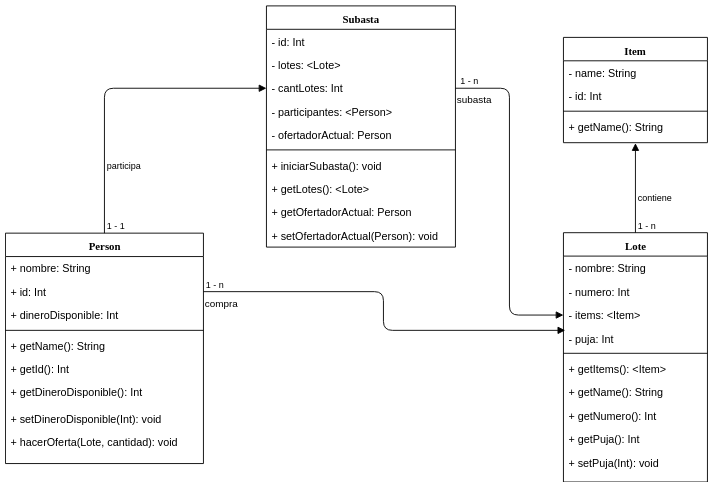

The diagram above was exported from draw.io. Its source (the exported page's mxGraphModel, read from the mxfile embedded in the PNG):
<mxGraphModel dx="840" dy="464" grid="1" gridSize="10" guides="1" tooltips="1" connect="1" arrows="1" fold="1" page="1" pageScale="1" pageWidth="1100" pageHeight="850" background="#ffffff" math="0" shadow="0">
  <root>
    <mxCell id="0" />
    <mxCell id="1" parent="0" />
    <mxCell id="78961159f06e98e8-17" value="Person&lt;br&gt;&lt;br&gt;" style="swimlane;html=1;fontStyle=1;align=center;verticalAlign=top;childLayout=stackLayout;horizontal=1;startSize=26;horizontalStack=0;resizeParent=1;resizeLast=0;collapsible=1;marginBottom=0;swimlaneFillColor=#ffffff;rounded=0;shadow=0;comic=0;labelBackgroundColor=none;strokeColor=#000000;strokeWidth=1;fillColor=none;fontFamily=Verdana;fontSize=12;fontColor=#000000;" parent="1" vertex="1">
      <mxGeometry x="120" y="297" width="220" height="256" as="geometry" />
    </mxCell>
    <mxCell id="78961159f06e98e8-21" value="+ nombre: String" style="text;html=1;strokeColor=none;fillColor=none;align=left;verticalAlign=top;spacingLeft=4;spacingRight=4;whiteSpace=wrap;overflow=hidden;rotatable=0;points=[[0,0.5],[1,0.5]];portConstraint=eastwest;" parent="78961159f06e98e8-17" vertex="1">
      <mxGeometry y="26" width="220" height="26" as="geometry" />
    </mxCell>
    <mxCell id="78961159f06e98e8-23" value="+ id: Int" style="text;html=1;strokeColor=none;fillColor=none;align=left;verticalAlign=top;spacingLeft=4;spacingRight=4;whiteSpace=wrap;overflow=hidden;rotatable=0;points=[[0,0.5],[1,0.5]];portConstraint=eastwest;" parent="78961159f06e98e8-17" vertex="1">
      <mxGeometry y="52" width="220" height="26" as="geometry" />
    </mxCell>
    <mxCell id="78961159f06e98e8-25" value="+ dineroDisponible: Int" style="text;html=1;strokeColor=none;fillColor=none;align=left;verticalAlign=top;spacingLeft=4;spacingRight=4;whiteSpace=wrap;overflow=hidden;rotatable=0;points=[[0,0.5],[1,0.5]];portConstraint=eastwest;" parent="78961159f06e98e8-17" vertex="1">
      <mxGeometry y="78" width="220" height="26" as="geometry" />
    </mxCell>
    <mxCell id="78961159f06e98e8-19" value="" style="line;html=1;strokeWidth=1;fillColor=none;align=left;verticalAlign=middle;spacingTop=-1;spacingLeft=3;spacingRight=3;rotatable=0;labelPosition=right;points=[];portConstraint=eastwest;" parent="78961159f06e98e8-17" vertex="1">
      <mxGeometry y="104" width="220" height="8" as="geometry" />
    </mxCell>
    <mxCell id="78961159f06e98e8-20" value="+ getName(): String" style="text;html=1;strokeColor=none;fillColor=none;align=left;verticalAlign=top;spacingLeft=4;spacingRight=4;whiteSpace=wrap;overflow=hidden;rotatable=0;points=[[0,0.5],[1,0.5]];portConstraint=eastwest;" parent="78961159f06e98e8-17" vertex="1">
      <mxGeometry y="112" width="220" height="26" as="geometry" />
    </mxCell>
    <mxCell id="78961159f06e98e8-27" value="+ getId(): Int" style="text;html=1;strokeColor=none;fillColor=none;align=left;verticalAlign=top;spacingLeft=4;spacingRight=4;whiteSpace=wrap;overflow=hidden;rotatable=0;points=[[0,0.5],[1,0.5]];portConstraint=eastwest;" parent="78961159f06e98e8-17" vertex="1">
      <mxGeometry y="138" width="220" height="26" as="geometry" />
    </mxCell>
    <mxCell id="-oslbT3AsfHZCa1r6G0d-3" value="+ getDineroDisponible(): Int" style="text;html=1;strokeColor=none;fillColor=none;align=left;verticalAlign=top;spacingLeft=4;spacingRight=4;whiteSpace=wrap;overflow=hidden;rotatable=0;points=[[0,0.5],[1,0.5]];portConstraint=eastwest;" vertex="1" parent="78961159f06e98e8-17">
      <mxGeometry y="164" width="220" height="29" as="geometry" />
    </mxCell>
    <mxCell id="-oslbT3AsfHZCa1r6G0d-4" value="+ setDineroDisponible(Int): void" style="text;html=1;strokeColor=none;fillColor=none;align=left;verticalAlign=top;spacingLeft=4;spacingRight=4;whiteSpace=wrap;overflow=hidden;rotatable=0;points=[[0,0.5],[1,0.5]];portConstraint=eastwest;" vertex="1" parent="78961159f06e98e8-17">
      <mxGeometry y="193" width="220" height="26" as="geometry" />
    </mxCell>
    <mxCell id="-oslbT3AsfHZCa1r6G0d-1" value="+ hacerOferta(Lote, cantidad): void&lt;br&gt;&lt;br&gt;" style="text;html=1;strokeColor=none;fillColor=none;align=left;verticalAlign=top;spacingLeft=4;spacingRight=4;whiteSpace=wrap;overflow=hidden;rotatable=0;points=[[0,0.5],[1,0.5]];portConstraint=eastwest;" vertex="1" parent="78961159f06e98e8-17">
      <mxGeometry y="219" width="220" height="37" as="geometry" />
    </mxCell>
    <mxCell id="78961159f06e98e8-30" value="Lote" style="swimlane;html=1;fontStyle=1;align=center;verticalAlign=top;childLayout=stackLayout;horizontal=1;startSize=26;horizontalStack=0;resizeParent=1;resizeLast=0;collapsible=1;marginBottom=0;swimlaneFillColor=#ffffff;rounded=0;shadow=0;comic=0;labelBackgroundColor=none;strokeColor=#000000;strokeWidth=1;fillColor=none;fontFamily=Verdana;fontSize=12;fontColor=#000000;" parent="1" vertex="1">
      <mxGeometry x="740" y="296.5" width="160" height="277" as="geometry" />
    </mxCell>
    <mxCell id="78961159f06e98e8-31" value="- nombre: String" style="text;html=1;strokeColor=none;fillColor=none;align=left;verticalAlign=top;spacingLeft=4;spacingRight=4;whiteSpace=wrap;overflow=hidden;rotatable=0;points=[[0,0.5],[1,0.5]];portConstraint=eastwest;" parent="78961159f06e98e8-30" vertex="1">
      <mxGeometry y="26" width="160" height="26" as="geometry" />
    </mxCell>
    <mxCell id="78961159f06e98e8-32" value="- numero: Int" style="text;html=1;strokeColor=none;fillColor=none;align=left;verticalAlign=top;spacingLeft=4;spacingRight=4;whiteSpace=wrap;overflow=hidden;rotatable=0;points=[[0,0.5],[1,0.5]];portConstraint=eastwest;" parent="78961159f06e98e8-30" vertex="1">
      <mxGeometry y="52" width="160" height="26" as="geometry" />
    </mxCell>
    <mxCell id="78961159f06e98e8-33" value="- items: &amp;lt;Item&amp;gt;" style="text;html=1;strokeColor=none;fillColor=none;align=left;verticalAlign=top;spacingLeft=4;spacingRight=4;whiteSpace=wrap;overflow=hidden;rotatable=0;points=[[0,0.5],[1,0.5]];portConstraint=eastwest;" parent="78961159f06e98e8-30" vertex="1">
      <mxGeometry y="78" width="160" height="26" as="geometry" />
    </mxCell>
    <mxCell id="78961159f06e98e8-34" value="- puja: Int" style="text;html=1;strokeColor=none;fillColor=none;align=left;verticalAlign=top;spacingLeft=4;spacingRight=4;whiteSpace=wrap;overflow=hidden;rotatable=0;points=[[0,0.5],[1,0.5]];portConstraint=eastwest;" parent="78961159f06e98e8-30" vertex="1">
      <mxGeometry y="104" width="160" height="26" as="geometry" />
    </mxCell>
    <mxCell id="78961159f06e98e8-38" value="" style="line;html=1;strokeWidth=1;fillColor=none;align=left;verticalAlign=middle;spacingTop=-1;spacingLeft=3;spacingRight=3;rotatable=0;labelPosition=right;points=[];portConstraint=eastwest;" parent="78961159f06e98e8-30" vertex="1">
      <mxGeometry y="130" width="160" height="8" as="geometry" />
    </mxCell>
    <mxCell id="78961159f06e98e8-39" value="+ getItems(): &amp;lt;Item&amp;gt;" style="text;html=1;strokeColor=none;fillColor=none;align=left;verticalAlign=top;spacingLeft=4;spacingRight=4;whiteSpace=wrap;overflow=hidden;rotatable=0;points=[[0,0.5],[1,0.5]];portConstraint=eastwest;" parent="78961159f06e98e8-30" vertex="1">
      <mxGeometry y="138" width="160" height="26" as="geometry" />
    </mxCell>
    <mxCell id="78961159f06e98e8-40" value="+ getName(): String&lt;br&gt;" style="text;html=1;strokeColor=none;fillColor=none;align=left;verticalAlign=top;spacingLeft=4;spacingRight=4;whiteSpace=wrap;overflow=hidden;rotatable=0;points=[[0,0.5],[1,0.5]];portConstraint=eastwest;" parent="78961159f06e98e8-30" vertex="1">
      <mxGeometry y="164" width="160" height="26" as="geometry" />
    </mxCell>
    <mxCell id="78961159f06e98e8-42" value="+ getNumero(): Int" style="text;html=1;strokeColor=none;fillColor=none;align=left;verticalAlign=top;spacingLeft=4;spacingRight=4;whiteSpace=wrap;overflow=hidden;rotatable=0;points=[[0,0.5],[1,0.5]];portConstraint=eastwest;" parent="78961159f06e98e8-30" vertex="1">
      <mxGeometry y="190" width="160" height="26" as="geometry" />
    </mxCell>
    <mxCell id="-oslbT3AsfHZCa1r6G0d-6" value="+ getPuja(): Int" style="text;html=1;strokeColor=none;fillColor=none;align=left;verticalAlign=top;spacingLeft=4;spacingRight=4;whiteSpace=wrap;overflow=hidden;rotatable=0;points=[[0,0.5],[1,0.5]];portConstraint=eastwest;" vertex="1" parent="78961159f06e98e8-30">
      <mxGeometry y="216" width="160" height="26" as="geometry" />
    </mxCell>
    <mxCell id="-oslbT3AsfHZCa1r6G0d-5" value="+ setPuja(Int): void" style="text;html=1;strokeColor=none;fillColor=none;align=left;verticalAlign=top;spacingLeft=4;spacingRight=4;whiteSpace=wrap;overflow=hidden;rotatable=0;points=[[0,0.5],[1,0.5]];portConstraint=eastwest;" vertex="1" parent="78961159f06e98e8-30">
      <mxGeometry y="242" width="160" height="26" as="geometry" />
    </mxCell>
    <mxCell id="78961159f06e98e8-43" value="Item" style="swimlane;html=1;fontStyle=1;align=center;verticalAlign=top;childLayout=stackLayout;horizontal=1;startSize=26;horizontalStack=0;resizeParent=1;resizeLast=0;collapsible=1;marginBottom=0;swimlaneFillColor=#ffffff;rounded=0;shadow=0;comic=0;labelBackgroundColor=none;strokeColor=#000000;strokeWidth=1;fillColor=none;fontFamily=Verdana;fontSize=12;fontColor=#000000;" parent="1" vertex="1">
      <mxGeometry x="740" y="79.5" width="160" height="117" as="geometry" />
    </mxCell>
    <mxCell id="78961159f06e98e8-44" value="- name: String&lt;br&gt;" style="text;html=1;strokeColor=none;fillColor=none;align=left;verticalAlign=top;spacingLeft=4;spacingRight=4;whiteSpace=wrap;overflow=hidden;rotatable=0;points=[[0,0.5],[1,0.5]];portConstraint=eastwest;" parent="78961159f06e98e8-43" vertex="1">
      <mxGeometry y="26" width="160" height="26" as="geometry" />
    </mxCell>
    <mxCell id="78961159f06e98e8-45" value="- id: Int" style="text;html=1;strokeColor=none;fillColor=none;align=left;verticalAlign=top;spacingLeft=4;spacingRight=4;whiteSpace=wrap;overflow=hidden;rotatable=0;points=[[0,0.5],[1,0.5]];portConstraint=eastwest;" parent="78961159f06e98e8-43" vertex="1">
      <mxGeometry y="52" width="160" height="26" as="geometry" />
    </mxCell>
    <mxCell id="78961159f06e98e8-51" value="" style="line;html=1;strokeWidth=1;fillColor=none;align=left;verticalAlign=middle;spacingTop=-1;spacingLeft=3;spacingRight=3;rotatable=0;labelPosition=right;points=[];portConstraint=eastwest;" parent="78961159f06e98e8-43" vertex="1">
      <mxGeometry y="78" width="160" height="8" as="geometry" />
    </mxCell>
    <mxCell id="78961159f06e98e8-52" value="+ getName(): String" style="text;html=1;strokeColor=none;fillColor=none;align=left;verticalAlign=top;spacingLeft=4;spacingRight=4;whiteSpace=wrap;overflow=hidden;rotatable=0;points=[[0,0.5],[1,0.5]];portConstraint=eastwest;" parent="78961159f06e98e8-43" vertex="1">
      <mxGeometry y="86" width="160" height="26" as="geometry" />
    </mxCell>
    <mxCell id="78961159f06e98e8-69" value="Subasta" style="swimlane;html=1;fontStyle=1;align=center;verticalAlign=top;childLayout=stackLayout;horizontal=1;startSize=26;horizontalStack=0;resizeParent=1;resizeLast=0;collapsible=1;marginBottom=0;swimlaneFillColor=#ffffff;rounded=0;shadow=0;comic=0;labelBackgroundColor=none;strokeColor=#000000;strokeWidth=1;fillColor=none;fontFamily=Verdana;fontSize=12;fontColor=#000000;" parent="1" vertex="1">
      <mxGeometry x="410" y="44.5" width="210" height="268" as="geometry" />
    </mxCell>
    <mxCell id="78961159f06e98e8-70" value="- id: Int" style="text;html=1;strokeColor=none;fillColor=none;align=left;verticalAlign=top;spacingLeft=4;spacingRight=4;whiteSpace=wrap;overflow=hidden;rotatable=0;points=[[0,0.5],[1,0.5]];portConstraint=eastwest;" parent="78961159f06e98e8-69" vertex="1">
      <mxGeometry y="26" width="210" height="26" as="geometry" />
    </mxCell>
    <mxCell id="78961159f06e98e8-71" value="- lotes: &amp;lt;Lote&amp;gt;" style="text;html=1;strokeColor=none;fillColor=none;align=left;verticalAlign=top;spacingLeft=4;spacingRight=4;whiteSpace=wrap;overflow=hidden;rotatable=0;points=[[0,0.5],[1,0.5]];portConstraint=eastwest;" parent="78961159f06e98e8-69" vertex="1">
      <mxGeometry y="52" width="210" height="26" as="geometry" />
    </mxCell>
    <mxCell id="78961159f06e98e8-72" value="- cantLotes: Int" style="text;html=1;strokeColor=none;fillColor=none;align=left;verticalAlign=top;spacingLeft=4;spacingRight=4;whiteSpace=wrap;overflow=hidden;rotatable=0;points=[[0,0.5],[1,0.5]];portConstraint=eastwest;" parent="78961159f06e98e8-69" vertex="1">
      <mxGeometry y="78" width="210" height="26" as="geometry" />
    </mxCell>
    <mxCell id="78961159f06e98e8-74" value="- participantes: &amp;lt;Person&amp;gt;" style="text;html=1;strokeColor=none;fillColor=none;align=left;verticalAlign=top;spacingLeft=4;spacingRight=4;whiteSpace=wrap;overflow=hidden;rotatable=0;points=[[0,0.5],[1,0.5]];portConstraint=eastwest;" parent="78961159f06e98e8-69" vertex="1">
      <mxGeometry y="104" width="210" height="26" as="geometry" />
    </mxCell>
    <mxCell id="78961159f06e98e8-75" value="- ofertadorActual: Person" style="text;html=1;strokeColor=none;fillColor=none;align=left;verticalAlign=top;spacingLeft=4;spacingRight=4;whiteSpace=wrap;overflow=hidden;rotatable=0;points=[[0,0.5],[1,0.5]];portConstraint=eastwest;" parent="78961159f06e98e8-69" vertex="1">
      <mxGeometry y="130" width="210" height="26" as="geometry" />
    </mxCell>
    <mxCell id="78961159f06e98e8-77" value="" style="line;html=1;strokeWidth=1;fillColor=none;align=left;verticalAlign=middle;spacingTop=-1;spacingLeft=3;spacingRight=3;rotatable=0;labelPosition=right;points=[];portConstraint=eastwest;" parent="78961159f06e98e8-69" vertex="1">
      <mxGeometry y="156" width="210" height="8" as="geometry" />
    </mxCell>
    <mxCell id="78961159f06e98e8-78" value="+ iniciarSubasta(): void" style="text;html=1;strokeColor=none;fillColor=none;align=left;verticalAlign=top;spacingLeft=4;spacingRight=4;whiteSpace=wrap;overflow=hidden;rotatable=0;points=[[0,0.5],[1,0.5]];portConstraint=eastwest;" parent="78961159f06e98e8-69" vertex="1">
      <mxGeometry y="164" width="210" height="26" as="geometry" />
    </mxCell>
    <mxCell id="78961159f06e98e8-79" value="+ getLotes(): &amp;lt;Lote&amp;gt;" style="text;html=1;strokeColor=none;fillColor=none;align=left;verticalAlign=top;spacingLeft=4;spacingRight=4;whiteSpace=wrap;overflow=hidden;rotatable=0;points=[[0,0.5],[1,0.5]];portConstraint=eastwest;" parent="78961159f06e98e8-69" vertex="1">
      <mxGeometry y="190" width="210" height="26" as="geometry" />
    </mxCell>
    <mxCell id="78961159f06e98e8-80" value="+ getOfertadorActual: Person" style="text;html=1;strokeColor=none;fillColor=none;align=left;verticalAlign=top;spacingLeft=4;spacingRight=4;whiteSpace=wrap;overflow=hidden;rotatable=0;points=[[0,0.5],[1,0.5]];portConstraint=eastwest;" parent="78961159f06e98e8-69" vertex="1">
      <mxGeometry y="216" width="210" height="26" as="geometry" />
    </mxCell>
    <mxCell id="78961159f06e98e8-81" value="+ setOfertadorActual(Person): void&lt;br&gt;" style="text;html=1;strokeColor=none;fillColor=none;align=left;verticalAlign=top;spacingLeft=4;spacingRight=4;whiteSpace=wrap;overflow=hidden;rotatable=0;points=[[0,0.5],[1,0.5]];portConstraint=eastwest;" parent="78961159f06e98e8-69" vertex="1">
      <mxGeometry y="242" width="210" height="26" as="geometry" />
    </mxCell>
    <mxCell id="-oslbT3AsfHZCa1r6G0d-11" value="compra" style="endArrow=block;endFill=1;html=1;edgeStyle=orthogonalEdgeStyle;align=left;verticalAlign=top;entryX=0.013;entryY=0.154;entryDx=0;entryDy=0;entryPerimeter=0;exitX=1;exitY=0.5;exitDx=0;exitDy=0;" edge="1" parent="1" source="78961159f06e98e8-23" target="78961159f06e98e8-34">
      <mxGeometry x="-1" relative="1" as="geometry">
        <mxPoint x="320" y="464.5" as="sourcePoint" />
        <mxPoint x="480" y="464.5" as="targetPoint" />
      </mxGeometry>
    </mxCell>
    <mxCell id="-oslbT3AsfHZCa1r6G0d-12" value="1 - n" style="resizable=0;html=1;align=left;verticalAlign=bottom;labelBackgroundColor=#ffffff;fontSize=10;" connectable="0" vertex="1" parent="-oslbT3AsfHZCa1r6G0d-11">
      <mxGeometry x="-1" relative="1" as="geometry" />
    </mxCell>
    <mxCell id="-oslbT3AsfHZCa1r6G0d-15" value="" style="endArrow=block;endFill=1;html=1;edgeStyle=orthogonalEdgeStyle;align=left;verticalAlign=top;exitX=0.5;exitY=0;exitDx=0;exitDy=0;entryX=0;entryY=0.5;entryDx=0;entryDy=0;" edge="1" parent="1" source="78961159f06e98e8-17" target="78961159f06e98e8-72">
      <mxGeometry x="-1" relative="1" as="geometry">
        <mxPoint x="100" y="660" as="sourcePoint" />
        <mxPoint x="260" y="660" as="targetPoint" />
      </mxGeometry>
    </mxCell>
    <mxCell id="-oslbT3AsfHZCa1r6G0d-16" value="1 - 1" style="resizable=0;html=1;align=left;verticalAlign=bottom;labelBackgroundColor=#ffffff;fontSize=10;" connectable="0" vertex="1" parent="-oslbT3AsfHZCa1r6G0d-15">
      <mxGeometry x="-1" relative="1" as="geometry" />
    </mxCell>
    <mxCell id="-oslbT3AsfHZCa1r6G0d-19" value="participa" style="resizable=0;html=1;align=left;verticalAlign=bottom;labelBackgroundColor=#ffffff;fontSize=10;" connectable="0" vertex="1" parent="1">
      <mxGeometry x="229.78571428571433" y="230.1428571428571" as="geometry" />
    </mxCell>
    <mxCell id="-oslbT3AsfHZCa1r6G0d-20" value="" style="endArrow=block;endFill=1;html=1;edgeStyle=orthogonalEdgeStyle;align=left;verticalAlign=top;entryX=0.5;entryY=1;entryDx=0;entryDy=0;" edge="1" parent="1" source="78961159f06e98e8-30" target="78961159f06e98e8-43">
      <mxGeometry x="-1" relative="1" as="geometry">
        <mxPoint x="250" y="740" as="sourcePoint" />
        <mxPoint x="880" y="240" as="targetPoint" />
      </mxGeometry>
    </mxCell>
    <mxCell id="-oslbT3AsfHZCa1r6G0d-21" value="1 - n" style="resizable=0;html=1;align=left;verticalAlign=bottom;labelBackgroundColor=#ffffff;fontSize=10;" connectable="0" vertex="1" parent="-oslbT3AsfHZCa1r6G0d-20">
      <mxGeometry x="-1" relative="1" as="geometry" />
    </mxCell>
    <mxCell id="-oslbT3AsfHZCa1r6G0d-23" value="contiene" style="resizable=0;html=1;align=left;verticalAlign=bottom;labelBackgroundColor=#ffffff;fontSize=10;" connectable="0" vertex="1" parent="1">
      <mxGeometry x="820" y="266" as="geometry" />
    </mxCell>
    <mxCell id="-oslbT3AsfHZCa1r6G0d-24" value="subasta" style="endArrow=block;endFill=1;html=1;edgeStyle=orthogonalEdgeStyle;align=left;verticalAlign=top;entryX=0;entryY=0.5;entryDx=0;entryDy=0;" edge="1" parent="1" source="78961159f06e98e8-72" target="78961159f06e98e8-33">
      <mxGeometry x="-1" relative="1" as="geometry">
        <mxPoint x="520" y="319" as="sourcePoint" />
        <mxPoint x="360" y="660" as="targetPoint" />
      </mxGeometry>
    </mxCell>
    <mxCell id="-oslbT3AsfHZCa1r6G0d-25" value="&amp;nbsp;1 - n" style="resizable=0;html=1;align=left;verticalAlign=bottom;labelBackgroundColor=#ffffff;fontSize=10;" connectable="0" vertex="1" parent="-oslbT3AsfHZCa1r6G0d-24">
      <mxGeometry x="-1" relative="1" as="geometry" />
    </mxCell>
  </root>
</mxGraphModel>